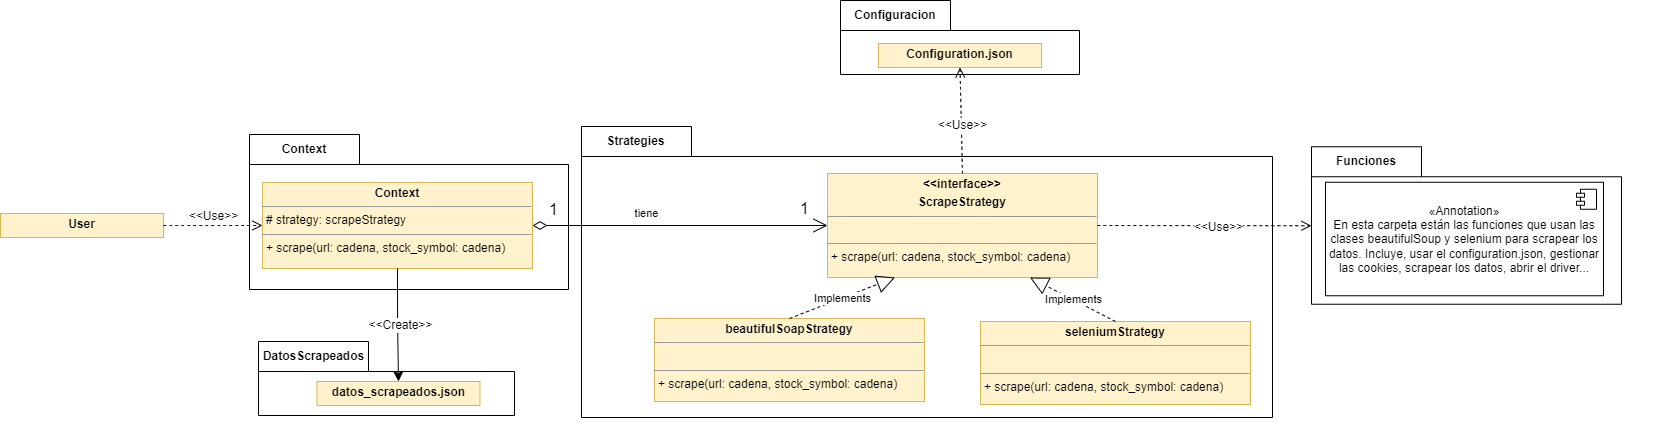

The diagram above was exported from draw.io. Its source (the exported page's mxGraphModel, read from the mxfile embedded in the PNG):
<mxGraphModel dx="2400" dy="1327" grid="0" gridSize="10" guides="1" tooltips="1" connect="1" arrows="1" fold="1" page="0" pageScale="1" pageWidth="1654" pageHeight="1169" math="0" shadow="0">
  <root>
    <mxCell id="0" />
    <mxCell id="1" parent="0" />
    <mxCell id="Lq5YD5bMwdBvbvOdQ-ME-7" value="Strategies" style="shape=folder;fontStyle=1;tabWidth=110;tabHeight=30;tabPosition=left;html=1;boundedLbl=1;labelInHeader=1;container=1;collapsible=0;whiteSpace=wrap;" parent="1" vertex="1">
      <mxGeometry x="-139" y="-39" width="691" height="291" as="geometry" />
    </mxCell>
    <mxCell id="Lq5YD5bMwdBvbvOdQ-ME-8" value="" style="html=1;strokeColor=none;resizeWidth=1;resizeHeight=1;fillColor=none;part=1;connectable=0;allowArrows=0;deletable=0;whiteSpace=wrap;" parent="Lq5YD5bMwdBvbvOdQ-ME-7" vertex="1">
      <mxGeometry width="592.2857142857142" height="278.34782608695645" relative="1" as="geometry">
        <mxPoint x="100" y="30" as="offset" />
      </mxGeometry>
    </mxCell>
    <mxCell id="Trl0nF49moRA4AW_Xkf8-4" value="&lt;p style=&quot;margin:0px;margin-top:4px;text-align:center;&quot;&gt;&lt;b&gt;&amp;lt;&amp;lt;interface&amp;gt;&amp;gt;&lt;/b&gt;&lt;/p&gt;&lt;p style=&quot;margin:0px;margin-top:4px;text-align:center;&quot;&gt;&lt;b&gt;ScrapeStrategy&lt;/b&gt;&lt;i&gt;&lt;br&gt;&lt;/i&gt;&lt;/p&gt;&lt;hr size=&quot;1&quot;&gt;&lt;p style=&quot;margin:0px;margin-left:4px;&quot;&gt;&lt;br&gt;&lt;/p&gt;&lt;hr size=&quot;1&quot;&gt;&lt;p style=&quot;margin:0px;margin-left:4px;&quot;&gt;+ scrape(url: cadena,&amp;nbsp;&lt;span style=&quot;background-color: initial;&quot;&gt;stock_symbol: cadena&lt;/span&gt;&lt;span style=&quot;background-color: initial;&quot;&gt;)&lt;/span&gt;&lt;/p&gt;" style="verticalAlign=top;align=left;overflow=fill;fontSize=12;fontFamily=Helvetica;html=1;whiteSpace=wrap;fillColor=#fff2cc;strokeColor=#d6b656;" parent="Lq5YD5bMwdBvbvOdQ-ME-7" vertex="1">
      <mxGeometry x="246" y="47" width="270" height="104" as="geometry" />
    </mxCell>
    <mxCell id="4P9GsScIw4sPDWSZ2mvl-2" value="&lt;p style=&quot;margin:0px;margin-top:4px;text-align:center;&quot;&gt;&lt;b style=&quot;background-color: initial;&quot;&gt;seleniumStrategy&lt;/b&gt;&lt;br&gt;&lt;/p&gt;&lt;hr size=&quot;1&quot;&gt;&lt;p style=&quot;margin:0px;margin-left:4px;&quot;&gt;&lt;br&gt;&lt;/p&gt;&lt;hr size=&quot;1&quot;&gt;&lt;p style=&quot;margin:0px;margin-left:4px;&quot;&gt;+ scrape(url: cadena,&amp;nbsp;&lt;span style=&quot;background-color: initial;&quot;&gt;stock_symbol: cadena&lt;/span&gt;&lt;span style=&quot;background-color: initial;&quot;&gt;)&lt;/span&gt;&lt;/p&gt;" style="verticalAlign=top;align=left;overflow=fill;fontSize=12;fontFamily=Helvetica;html=1;whiteSpace=wrap;fillColor=#fff2cc;strokeColor=#d6b656;" parent="Lq5YD5bMwdBvbvOdQ-ME-7" vertex="1">
      <mxGeometry x="399" y="195" width="270" height="83" as="geometry" />
    </mxCell>
    <mxCell id="LJYltnhZtL6SnwgG8x7_-2" value="Implements" style="endArrow=block;endSize=16;endFill=0;html=1;rounded=0;exitX=0.5;exitY=0;exitDx=0;exitDy=0;dashed=1;entryX=0.75;entryY=1;entryDx=0;entryDy=0;" parent="Lq5YD5bMwdBvbvOdQ-ME-7" source="4P9GsScIw4sPDWSZ2mvl-2" target="Trl0nF49moRA4AW_Xkf8-4" edge="1">
      <mxGeometry width="160" relative="1" as="geometry">
        <mxPoint x="33" y="244" as="sourcePoint" />
        <mxPoint x="175" y="157" as="targetPoint" />
      </mxGeometry>
    </mxCell>
    <mxCell id="4P9GsScIw4sPDWSZ2mvl-1" value="&lt;p style=&quot;margin:0px;margin-top:4px;text-align:center;&quot;&gt;&lt;b style=&quot;background-color: initial;&quot;&gt;beautifulSoapStrategy&lt;/b&gt;&lt;br&gt;&lt;/p&gt;&lt;hr size=&quot;1&quot;&gt;&lt;p style=&quot;margin:0px;margin-left:4px;&quot;&gt;&lt;br&gt;&lt;/p&gt;&lt;hr size=&quot;1&quot;&gt;&lt;p style=&quot;margin:0px;margin-left:4px;&quot;&gt;+ scrape(url: cadena,&amp;nbsp;&lt;span style=&quot;background-color: initial;&quot;&gt;stock_symbol: cadena&lt;/span&gt;&lt;span style=&quot;background-color: initial;&quot;&gt;)&lt;/span&gt;&lt;/p&gt;" style="verticalAlign=top;align=left;overflow=fill;fontSize=12;fontFamily=Helvetica;html=1;whiteSpace=wrap;fillColor=#fff2cc;strokeColor=#d6b656;" parent="Lq5YD5bMwdBvbvOdQ-ME-7" vertex="1">
      <mxGeometry x="73" y="192" width="270" height="83" as="geometry" />
    </mxCell>
    <mxCell id="LJYltnhZtL6SnwgG8x7_-1" value="Implements" style="endArrow=block;endSize=16;endFill=0;html=1;rounded=0;exitX=0.5;exitY=0;exitDx=0;exitDy=0;dashed=1;entryX=0.25;entryY=1;entryDx=0;entryDy=0;" parent="Lq5YD5bMwdBvbvOdQ-ME-7" source="4P9GsScIw4sPDWSZ2mvl-1" target="Trl0nF49moRA4AW_Xkf8-4" edge="1">
      <mxGeometry width="160" relative="1" as="geometry">
        <mxPoint x="129" y="439" as="sourcePoint" />
        <mxPoint x="197" y="319" as="targetPoint" />
      </mxGeometry>
    </mxCell>
    <mxCell id="Lq5YD5bMwdBvbvOdQ-ME-5" value="DatosScrapeados" style="shape=folder;fontStyle=1;tabWidth=110;tabHeight=30;tabPosition=left;html=1;boundedLbl=1;labelInHeader=1;container=1;collapsible=0;whiteSpace=wrap;" parent="1" vertex="1">
      <mxGeometry x="-462" y="176" width="256" height="74" as="geometry" />
    </mxCell>
    <mxCell id="Lq5YD5bMwdBvbvOdQ-ME-6" value="" style="html=1;strokeColor=none;resizeWidth=1;resizeHeight=1;fillColor=none;part=1;connectable=0;allowArrows=0;deletable=0;whiteSpace=wrap;" parent="Lq5YD5bMwdBvbvOdQ-ME-5" vertex="1">
      <mxGeometry width="219.42857142857142" height="70.78260869565216" relative="1" as="geometry">
        <mxPoint x="100" y="30" as="offset" />
      </mxGeometry>
    </mxCell>
    <mxCell id="Trl0nF49moRA4AW_Xkf8-3" value="&lt;p style=&quot;margin:0px;margin-top:4px;text-align:center;&quot;&gt;&lt;b&gt;datos_scrapeados.json&lt;/b&gt;&lt;/p&gt;" style="verticalAlign=top;align=left;overflow=fill;fontSize=12;fontFamily=Helvetica;html=1;whiteSpace=wrap;fillColor=#fff2cc;strokeColor=#d6b656;" parent="Lq5YD5bMwdBvbvOdQ-ME-5" vertex="1">
      <mxGeometry x="58.5" y="40" width="163" height="24" as="geometry" />
    </mxCell>
    <mxCell id="Lq5YD5bMwdBvbvOdQ-ME-3" value="Configuracion" style="shape=folder;fontStyle=1;tabWidth=110;tabHeight=30;tabPosition=left;html=1;boundedLbl=1;labelInHeader=1;container=1;collapsible=0;whiteSpace=wrap;" parent="1" vertex="1">
      <mxGeometry x="120" y="-165" width="239" height="74" as="geometry" />
    </mxCell>
    <mxCell id="Lq5YD5bMwdBvbvOdQ-ME-4" value="" style="html=1;strokeColor=none;resizeWidth=1;resizeHeight=1;fillColor=none;part=1;connectable=0;allowArrows=0;deletable=0;whiteSpace=wrap;" parent="Lq5YD5bMwdBvbvOdQ-ME-3" vertex="1">
      <mxGeometry width="204.85714285714286" height="70.78260869565216" relative="1" as="geometry">
        <mxPoint x="100" y="30" as="offset" />
      </mxGeometry>
    </mxCell>
    <mxCell id="Trl0nF49moRA4AW_Xkf8-2" value="&lt;p style=&quot;margin:0px;margin-top:4px;text-align:center;&quot;&gt;&lt;b style=&quot;background-color: initial;&quot;&gt;Configuration.json&lt;/b&gt;&lt;br&gt;&lt;/p&gt;&lt;p style=&quot;margin:0px;margin-left:4px;&quot;&gt;&lt;/p&gt;&lt;p style=&quot;margin:0px;margin-left:4px;&quot;&gt;&lt;br&gt;&lt;/p&gt;" style="verticalAlign=top;align=left;overflow=fill;fontSize=12;fontFamily=Helvetica;html=1;whiteSpace=wrap;fillColor=#fff2cc;strokeColor=#d6b656;" parent="Lq5YD5bMwdBvbvOdQ-ME-3" vertex="1">
      <mxGeometry x="38" y="43" width="163" height="24" as="geometry" />
    </mxCell>
    <mxCell id="3Rh8xvGheG5je6gmW4fz-3" style="edgeStyle=none;curved=1;rounded=0;orthogonalLoop=1;jettySize=auto;html=1;exitX=0.5;exitY=1;exitDx=0;exitDy=0;fontSize=12;startSize=8;endSize=8;" parent="Lq5YD5bMwdBvbvOdQ-ME-3" source="Trl0nF49moRA4AW_Xkf8-2" target="Trl0nF49moRA4AW_Xkf8-2" edge="1">
      <mxGeometry relative="1" as="geometry" />
    </mxCell>
    <mxCell id="Lq5YD5bMwdBvbvOdQ-ME-1" value="Context" style="shape=folder;fontStyle=1;tabWidth=110;tabHeight=30;tabPosition=left;html=1;boundedLbl=1;labelInHeader=1;container=1;collapsible=0;whiteSpace=wrap;" parent="1" vertex="1">
      <mxGeometry x="-471" y="-31" width="319" height="155" as="geometry" />
    </mxCell>
    <mxCell id="Lq5YD5bMwdBvbvOdQ-ME-2" value="" style="html=1;strokeColor=none;resizeWidth=1;resizeHeight=1;fillColor=none;part=1;connectable=0;allowArrows=0;deletable=0;whiteSpace=wrap;" parent="Lq5YD5bMwdBvbvOdQ-ME-1" vertex="1">
      <mxGeometry width="273.42857142857144" height="148.26086956521735" relative="1" as="geometry">
        <mxPoint x="100" y="30" as="offset" />
      </mxGeometry>
    </mxCell>
    <mxCell id="Trl0nF49moRA4AW_Xkf8-1" value="&lt;p style=&quot;margin:0px;margin-top:4px;text-align:center;&quot;&gt;&lt;b&gt;Context&lt;/b&gt;&lt;i&gt;&lt;br&gt;&lt;/i&gt;&lt;/p&gt;&lt;hr size=&quot;1&quot;&gt;&lt;p style=&quot;margin:0px;margin-left:4px;&quot;&gt;# strategy: scrapeStrategy&lt;/p&gt;&lt;hr size=&quot;1&quot;&gt;&lt;p style=&quot;margin:0px;margin-left:4px;&quot;&gt;+ scrape(url: cadena,&amp;nbsp;&lt;span style=&quot;background-color: initial;&quot;&gt;stock_symbol: cadena&lt;/span&gt;&lt;span style=&quot;background-color: initial;&quot;&gt;)&lt;/span&gt;&lt;/p&gt;" style="verticalAlign=top;align=left;overflow=fill;fontSize=12;fontFamily=Helvetica;html=1;whiteSpace=wrap;fillColor=#fff2cc;strokeColor=#d6b656;" parent="1" vertex="1">
      <mxGeometry x="-458" y="17" width="270" height="86" as="geometry" />
    </mxCell>
    <mxCell id="akN5E8_iFti2UnjuxvoY-1" value="" style="endArrow=open;endFill=1;endSize=12;html=1;rounded=0;exitX=1;exitY=0.5;exitDx=0;exitDy=0;startArrow=diamondThin;startFill=0;sourcePerimeterSpacing=0;startSize=12;targetPerimeterSpacing=0;entryX=0;entryY=0.5;entryDx=0;entryDy=0;" parent="1" source="Trl0nF49moRA4AW_Xkf8-1" target="Trl0nF49moRA4AW_Xkf8-4" edge="1">
      <mxGeometry width="160" relative="1" as="geometry">
        <mxPoint x="348" y="29" as="sourcePoint" />
        <mxPoint x="220" y="-68" as="targetPoint" />
      </mxGeometry>
    </mxCell>
    <mxCell id="akN5E8_iFti2UnjuxvoY-2" value="1" style="edgeLabel;html=1;align=center;verticalAlign=middle;resizable=0;points=[];fontSize=16;" parent="akN5E8_iFti2UnjuxvoY-1" connectable="0" vertex="1">
      <mxGeometry x="-0.8395" y="-2" relative="1" as="geometry">
        <mxPoint x="-4" y="-19" as="offset" />
      </mxGeometry>
    </mxCell>
    <mxCell id="akN5E8_iFti2UnjuxvoY-3" value="tiene" style="edgeLabel;html=1;align=center;verticalAlign=middle;resizable=0;points=[];" parent="akN5E8_iFti2UnjuxvoY-1" connectable="0" vertex="1">
      <mxGeometry x="-0.4302" relative="1" as="geometry">
        <mxPoint x="29" y="-13" as="offset" />
      </mxGeometry>
    </mxCell>
    <mxCell id="qtIDBTK7NncGz_5BPuFD-1" value="1" style="edgeLabel;html=1;align=center;verticalAlign=middle;resizable=0;points=[];fontSize=16;" parent="1" connectable="0" vertex="1">
      <mxGeometry x="-138.00000000000023" y="52.99999999999977" as="geometry">
        <mxPoint x="221" y="-11" as="offset" />
      </mxGeometry>
    </mxCell>
    <mxCell id="ILMPqgW0YPZl-Vs2To_5-1" value="&lt;p style=&quot;margin:0px;margin-top:4px;text-align:center;&quot;&gt;&lt;b&gt;User&lt;/b&gt;&lt;/p&gt;" style="verticalAlign=top;align=left;overflow=fill;fontSize=12;fontFamily=Helvetica;html=1;whiteSpace=wrap;fillColor=#fff2cc;strokeColor=#d6b656;" parent="1" vertex="1">
      <mxGeometry x="-720" y="48" width="163" height="24" as="geometry" />
    </mxCell>
    <mxCell id="3Rh8xvGheG5je6gmW4fz-1" style="edgeStyle=none;curved=1;rounded=0;orthogonalLoop=1;jettySize=auto;html=1;entryX=0;entryY=0.5;entryDx=0;entryDy=0;fontSize=12;startSize=8;endSize=8;dashed=1;exitX=1;exitY=0.5;exitDx=0;exitDy=0;startArrow=none;startFill=0;endArrow=open;endFill=0;" parent="1" source="ILMPqgW0YPZl-Vs2To_5-1" target="Trl0nF49moRA4AW_Xkf8-1" edge="1">
      <mxGeometry relative="1" as="geometry">
        <mxPoint x="-640.0000000000002" y="-78.12" as="sourcePoint" />
        <mxPoint x="-290.96000000000004" y="-81.00000000000011" as="targetPoint" />
        <Array as="points" />
      </mxGeometry>
    </mxCell>
    <mxCell id="3Rh8xvGheG5je6gmW4fz-2" value="&amp;lt;&amp;lt;Use&amp;gt;&amp;gt;" style="edgeLabel;html=1;align=center;verticalAlign=middle;resizable=0;points=[];fontSize=12;" parent="3Rh8xvGheG5je6gmW4fz-1" connectable="0" vertex="1">
      <mxGeometry x="0.0712" y="6" relative="1" as="geometry">
        <mxPoint x="-4" y="-4" as="offset" />
      </mxGeometry>
    </mxCell>
    <mxCell id="qOoE_vV5V_CG6m5YFsgq-1" style="edgeStyle=none;curved=1;rounded=0;orthogonalLoop=1;jettySize=auto;html=1;fontSize=12;startSize=8;endSize=8;dashed=1;exitX=0.5;exitY=0;exitDx=0;exitDy=0;startArrow=none;startFill=0;endArrow=open;endFill=0;entryX=0.5;entryY=1;entryDx=0;entryDy=0;" parent="1" source="Trl0nF49moRA4AW_Xkf8-4" target="Trl0nF49moRA4AW_Xkf8-2" edge="1">
      <mxGeometry relative="1" as="geometry">
        <mxPoint x="102" y="-12" as="sourcePoint" />
        <mxPoint x="79" y="-82" as="targetPoint" />
        <Array as="points" />
      </mxGeometry>
    </mxCell>
    <mxCell id="qOoE_vV5V_CG6m5YFsgq-2" value="&amp;lt;&amp;lt;Use&amp;gt;&amp;gt;" style="edgeLabel;html=1;align=center;verticalAlign=middle;resizable=0;points=[];fontSize=12;" parent="qOoE_vV5V_CG6m5YFsgq-1" connectable="0" vertex="1">
      <mxGeometry x="0.0712" y="6" relative="1" as="geometry">
        <mxPoint x="6" y="7" as="offset" />
      </mxGeometry>
    </mxCell>
    <mxCell id="FPjflHo7KzAUO7pGanr1-1" style="edgeStyle=orthogonalEdgeStyle;rounded=0;orthogonalLoop=1;jettySize=auto;html=1;fontSize=12;startSize=8;endSize=8;exitX=0.5;exitY=1;exitDx=0;exitDy=0;entryX=0.5;entryY=0;entryDx=0;entryDy=0;" parent="1" source="Trl0nF49moRA4AW_Xkf8-1" target="Trl0nF49moRA4AW_Xkf8-3" edge="1">
      <mxGeometry relative="1" as="geometry">
        <mxPoint x="-720" y="143" as="sourcePoint" />
        <mxPoint x="-235" y="156" as="targetPoint" />
        <Array as="points">
          <mxPoint x="-323" y="159" />
          <mxPoint x="-322" y="159" />
        </Array>
      </mxGeometry>
    </mxCell>
    <mxCell id="FPjflHo7KzAUO7pGanr1-2" value="&amp;lt;&amp;lt;Create&amp;gt;&amp;gt;" style="edgeLabel;html=1;align=center;verticalAlign=middle;resizable=0;points=[];fontSize=12;" parent="FPjflHo7KzAUO7pGanr1-1" connectable="0" vertex="1">
      <mxGeometry x="0.0712" y="6" relative="1" as="geometry">
        <mxPoint x="-4" y="-4" as="offset" />
      </mxGeometry>
    </mxCell>
    <mxCell id="Lq5YD5bMwdBvbvOdQ-ME-10" value="Funciones" style="shape=folder;fontStyle=1;tabWidth=110;tabHeight=30;tabPosition=left;html=1;boundedLbl=1;labelInHeader=1;container=1;collapsible=0;whiteSpace=wrap;" parent="1" vertex="1">
      <mxGeometry x="591" y="-18.75" width="310" height="157.5" as="geometry" />
    </mxCell>
    <mxCell id="Lq5YD5bMwdBvbvOdQ-ME-11" value="" style="html=1;strokeColor=none;resizeWidth=1;resizeHeight=1;fillColor=none;part=1;connectable=0;allowArrows=0;deletable=0;whiteSpace=wrap;" parent="Lq5YD5bMwdBvbvOdQ-ME-10" vertex="1">
      <mxGeometry width="265.71428571428567" height="142.31349270014434" relative="1" as="geometry">
        <mxPoint x="100" y="30" as="offset" />
      </mxGeometry>
    </mxCell>
    <mxCell id="HTOb56oXTBBkTpWXg9Lx-1" value="«Annotation»&lt;div&gt;En esta carpeta están las funciones que usan las clases beautifulSoup y selenium para scrapear los datos. Incluye, usar el configuration.json, gestionar las cookies, scrapear los datos, abrir el driver...&lt;/div&gt;" style="html=1;dropTarget=0;whiteSpace=wrap;" vertex="1" parent="Lq5YD5bMwdBvbvOdQ-ME-10">
      <mxGeometry x="14" y="35.5" width="278" height="113.5" as="geometry" />
    </mxCell>
    <mxCell id="HTOb56oXTBBkTpWXg9Lx-2" value="" style="shape=module;jettyWidth=8;jettyHeight=4;" vertex="1" parent="HTOb56oXTBBkTpWXg9Lx-1">
      <mxGeometry x="1" width="20" height="20" relative="1" as="geometry">
        <mxPoint x="-27" y="7" as="offset" />
      </mxGeometry>
    </mxCell>
    <mxCell id="HTOb56oXTBBkTpWXg9Lx-6" style="edgeStyle=none;curved=1;rounded=0;orthogonalLoop=1;jettySize=auto;html=1;fontSize=12;startSize=8;endSize=8;dashed=1;exitX=1;exitY=0.5;exitDx=0;exitDy=0;startArrow=none;startFill=0;endArrow=open;endFill=0;entryX=0;entryY=0;entryDx=0;entryDy=79;entryPerimeter=0;" edge="1" parent="1" source="Trl0nF49moRA4AW_Xkf8-4" target="Lq5YD5bMwdBvbvOdQ-ME-10">
      <mxGeometry relative="1" as="geometry">
        <mxPoint x="252" y="18" as="sourcePoint" />
        <mxPoint x="250" y="-88" as="targetPoint" />
        <Array as="points" />
      </mxGeometry>
    </mxCell>
    <mxCell id="HTOb56oXTBBkTpWXg9Lx-7" value="&amp;lt;&amp;lt;Use&amp;gt;&amp;gt;" style="edgeLabel;html=1;align=center;verticalAlign=middle;resizable=0;points=[];fontSize=12;" connectable="0" vertex="1" parent="HTOb56oXTBBkTpWXg9Lx-6">
      <mxGeometry x="0.0712" y="6" relative="1" as="geometry">
        <mxPoint x="6" y="7" as="offset" />
      </mxGeometry>
    </mxCell>
  </root>
</mxGraphModel>